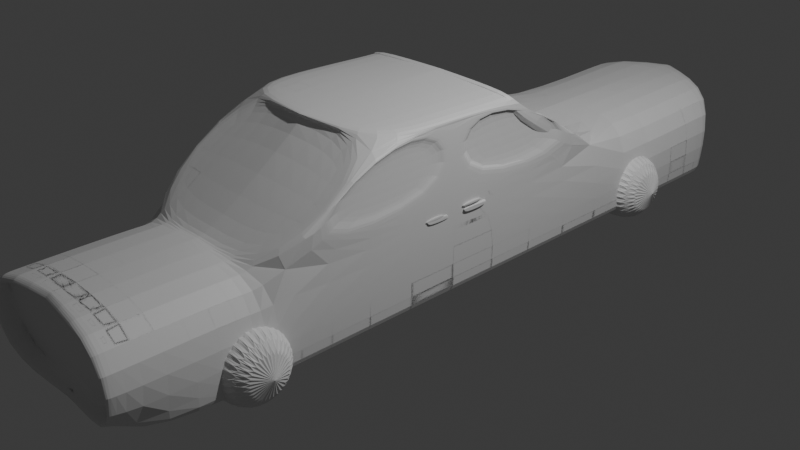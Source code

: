 # Source: aryan_1.blend  (saved by Blender 4.2.67; exported with 4.5.12 LTS)
import bpy
from mathutils import Matrix  # noqa: F401  (used for matrix-valued properties, if any)

bpy.ops.wm.read_factory_settings(use_empty=True)
scene = bpy.context.scene
scene.name = 'Scene'

# ---- collections
col_collection = bpy.data.collections.new('Collection'); scene.collection.children.link(col_collection)

# ---- materials (node trees are filled in below, after node groups)
mat_material = bpy.data.materials.new('Material')
mat_material.alpha_threshold = 0.0
mat_material.roughness = 0.5
mat_material.line_color = (0.0, 0.0, 0.0, 1.0)

# ---- material node trees
mat_material.use_nodes = True; mat_material.node_tree.nodes.clear()
_N = mat_material.node_tree.nodes; _L = mat_material.node_tree.links
n0 = _N.new('ShaderNodeOutputMaterial'); n0.name = 'Material Output'; n0.location = (300, 300)
n1 = _N.new('ShaderNodeBsdfPrincipled'); n1.name = 'Principled BSDF'; n1.location = (10, 300)
n1.inputs[3].default_value = 1.45
_L.new(n1.outputs[0], n0.inputs[0])
n0.is_active_output = True

# ---- world
world_world = bpy.data.worlds.new('World'); scene.world = world_world
world_world.use_nodes = True; world_world.node_tree.nodes.clear()
_N = world_world.node_tree.nodes; _L = world_world.node_tree.links
n0 = _N.new('ShaderNodeOutputWorld'); n0.name = 'World Output'; n0.location = (300, 300)
n1 = _N.new('ShaderNodeBackground'); n1.name = 'Background'; n1.location = (10, 300)
n1.inputs[0].default_value = (0.05088, 0.05088, 0.05088, 1.0)
_L.new(n1.outputs[0], n0.inputs[0])
n0.is_active_output = True
world_world.color = (0.05088, 0.05088, 0.05088)
world_world.sun_shadow_jitter_overblur = 0.0

# ---- cameras
cam_camera = bpy.data.cameras.new('Camera')
cam_camera.clip_end = 100.0
cam_camera.ortho_scale = 7.314

# ---- lights
light_light = bpy.data.lights.new('Light', 'POINT')
light_light.energy = 1000.0
light_light.shadow_soft_size = 0.1

# ---- meshes
me_cube = bpy.data.meshes.new('Cube')
me_cube.from_pydata([(1.0, 0.9331, 0.8779), (1.0, 2.355, 0.0213), (1.0, -1.0, 1.0), (1.0, -2.209, 0.0689), (-1.0, 0.9331, 0.8779), (-1.0, 2.355, 0.0213), (-1.0, -1.0, 1.0), (-1.0, -2.074, 0.1305), (1.1, -0.5202, 0.4496), (1.0, -1.0, -0.03696), (1.0, -1.0, 1.0), (1.0, 1.0, -0.03696), (-0.8998, -0.5202, 0.4496), (-1.0, 2.296, -0.8841), (-1.0, -2.239, -0.8841), (1.0, 2.296, -0.8841), (1.0, -2.239, -0.8841), (1.0, 4.595, 0.1305), (-1.0, 4.595, 0.1305), (1.0, 4.346, -0.8841), (-1.0, 4.346, -0.8841), (-1.0, -2.239, 0.1305), (1.0, -2.239, 0.1305), (-1.0, -2.239, -0.8841), (1.0, -2.239, -0.8841), (-0.8573, -3.615, -0.01151), (0.8564, -3.615, -0.01239), (-1.0, -3.595, -0.8841), (1.0, -3.595, -0.8841), (1.0, 4.346, 0.1305), (-1.0, 4.346, 0.1305), (1.0, 4.346, -0.8841), (-1.0, 4.346, -0.8841), (-0.8016, 4.346, -0.06792), (0.8016, 4.346, -0.06792), (0.8016, 4.346, -0.6857), (-0.8016, 4.346, -0.6857), (0.0, 2.355, 0.1305), (0.0, -1.013, 0.9809), (0.0, -2.209, 0.1305), (0.0, 0.9417, 1.0), (0.0, 2.296, -0.8841), (0.0, -2.239, -0.8841), (0.0, 4.346, 0.1305), (0.0, 4.346, -0.8841), (0.0, -2.239, 0.1305), (0.0, -2.239, -0.8841), (0.0, -3.595, 0.1305), (0.0, -3.595, -0.8841), (0.0, 5.089, 0.1305), (0.0, 4.346, -0.8841), (0.0, 4.346, -0.06792), (0.0, 4.346, -0.6857), (0.0, 4.346, -0.06792), (0.8016, 4.346, -0.06792), (0.8016, 4.346, -0.6857), (0.0, 4.346, -0.6857), (0.5013, 4.346, -0.2222), (0.6473, 4.346, -0.2222), (0.6473, 4.346, -0.5314), (0.5013, 4.346, -0.5314), (0.5013, 4.398, -0.2222), (0.6473, 4.398, -0.2222), (0.6473, 4.398, -0.5314), (0.5013, 4.398, -0.5314), (-0.6666, 4.346, -0.2028), (-0.5286, 4.346, -0.2028), (-0.5286, 4.346, -0.5507), (-0.6666, 4.346, -0.5507), (1.0, 2.296, -0.8841), (-1.0, 2.296, -0.8841), (-1.0, -2.239, -0.8841), (1.0, -2.239, -0.8841), (1.0, 4.346, -0.8841), (-1.0, 4.346, -0.8841), (-1.0, -2.239, -0.8841), (1.0, -2.239, -0.8841), (-0.8573, -3.497, -0.7421), (0.8564, -3.498, -0.7412), (1.0, 4.346, -0.8841), (-1.0, 4.346, -0.8841), (-0.8016, 4.346, -0.6857), (0.8016, 4.346, -0.6857), (0.0, -3.595, -0.8841), (0.0, 4.346, -0.6857), (0.0, 4.346, -0.6857), (0.8016, 4.346, -0.6857), (0.5013, 4.346, -0.5314), (0.6473, 4.346, -0.5314), (0.5013, 4.398, -0.5314), (0.6473, 4.398, -0.5314), (-0.6666, 4.346, -0.5507), (-0.5286, 4.346, -0.5507), (-0.5286, 4.39, -0.2028), (-0.6666, 4.39, -0.2028), (-0.6666, 4.39, -0.5507), (-0.5286, 4.39, -0.5507), (0.03458, 4.346, -0.6388), (0.03458, 4.346, -0.1147), (0.4667, 4.346, -0.2477), (0.4667, 4.346, -0.5059), (0.08196, 4.297, -0.5747), (0.08196, 4.297, -0.1789), (0.4194, 4.297, -0.2827), (0.4194, 4.297, -0.4709), (-0.03588, 4.346, -0.1141), (-0.03588, 4.346, -0.6395), (-0.4927, 4.346, -0.5229), (-0.4927, 4.346, -0.2307), (-0.08529, 4.295, -0.1777), (-0.08529, 4.295, -0.5759), (-0.4433, 4.295, -0.4845), (-0.4433, 4.295, -0.2691), (-1.0, -1.988, 0.2096), (-1.0, -0.975, 0.9209), (-1.0, 0.9759, 0.9209), (-1.0, 2.036, 0.2096), (-1.0, 0.036, 0.1305), (1.0, 0.001626, 0.9087), (-1.0, 0.001626, 0.9087), (1.0, 0.036, 0.1305), (-1.0, 0.036, -0.8841), (1.0, 0.036, -0.8841), (0.0, 0.036, -0.8841), (0.0, 0.003137, 1.0), (1.0, 0.036, -0.8841), (-1.0, 0.036, -0.8841), (-1.0, 0.03041, 0.2096), (-1.0, 0.003521, 0.9209), (1.0, -0.06417, 0.227), (1.0, -0.08974, 0.9035), (1.0, -0.9695, 0.9035), (1.0, -1.933, 0.227), (1.0, 1.979, 0.227), (1.0, 0.9706, 0.9035), (1.0, 0.1033, 0.9035), (1.0, 0.1289, 0.227), (-0.9591, 0.09255, 0.2741), (-0.9591, 0.07054, 0.8564), (-0.9591, 0.9563, 0.8564), (-0.9591, 1.824, 0.2741), (-0.9726, -1.784, 0.2741), (-0.9726, -0.9546, 0.8564), (-0.9726, -0.05862, 0.8564), (-0.9726, -0.03661, 0.2741), (0.9703, -0.1274, 0.2878), (0.9703, -0.1483, 0.8427), (0.9703, -0.9503, 0.8427), (0.9703, -1.741, 0.2878), (0.9409, 1.834, 0.2712), (0.9409, 0.9572, 0.8594), (0.9409, 0.1492, 0.8594), (0.9409, 0.1714, 0.2712), (-0.8187, 4.595, -0.05074), (0.8187, 4.595, -0.05074), (0.8187, 4.346, -0.7028), (-0.8187, 4.346, -0.7028), (0.0, 4.346, -0.7028), (0.0, 5.089, -0.05074), (-0.8187, 4.346, -0.7028), (0.8187, 4.346, -0.7028), (0.0, 2.042, 0.1305), (-1.0, 2.042, 0.1305), (1.0, 0.7384, 0.9087), (1.0, 2.042, 0.1305), (-1.0, 0.7384, 0.9087), (0.0, 0.7456, 1.0), (0.0, 2.041, -0.1716), (-1.0, 2.041, 0.04078), (1.0, 0.7446, 1.0), (1.0, 2.041, -0.1716), (-1.0, 0.7446, 1.0), (0.0, 0.8205, 0.647), (0.0, -1.0, 1.0), (-1.009, -0.8702, 0.9439), (1.0, 0.003137, 1.0), (1.009, -0.8702, 0.9439), (-1.0, 0.003137, 1.0), (-1.0, 0.9417, 0.9689), (0.0, 0.7446, 1.0), (1.0, 0.7933, 0.6065), (-1.0, 0.7933, 0.819), (1.0, 0.9417, 0.9689), (1.0, 0.7456, 1.0), (-1.0, 0.7456, 1.0), (-1.0, -2.209, 0.0689), (-1.0, -0.8826, 0.9087), (1.0, -0.8826, 0.9087), (1.0, -2.074, 0.1305), (0.0, -2.074, 0.1305), (0.0, -0.9098, 0.9475), (0.0, -3.595, 0.1305), (1.0, -3.595, 0.1305), (1.0, -3.595, -0.8841), (-1.0, -3.595, 0.1305), (-1.0, -3.595, -0.8841), (0.0, -3.595, -0.8841), (-0.693, -3.605, -0.0691), (1.0, -3.717, 0.1305), (1.0, -3.717, -0.8841), (-1.0, -3.706, 0.1305), (-1.0, -3.706, -0.8841), (-0.693, -3.507, -0.6845), (0.0, -3.676, 0.08527), (0.9548, -3.798, 0.08527), (0.9548, -3.664, -0.8388), (-0.9548, -3.787, 0.08527), (-0.9548, -3.653, -0.8388), (0.0, -3.542, -0.8388), (0.6918, -3.604, -0.07978), (0.6918, -3.508, -0.6738), (-0.9095, -3.623, 0.04003), (-0.9095, -3.489, -0.7936), (-0.6355, -3.612, -0.02609), (-0.6355, -3.5, -0.7275), (0.9095, -3.623, 0.04003), (0.9095, -3.489, -0.7936), (0.6384, -3.611, -0.03738), (0.6384, -3.502, -0.7162), (-0.7555, -3.615, -0.01151), (-0.7555, -3.497, -0.7421), (-3.064e-05, -3.623, 0.04003), (-3.064e-05, -3.489, -0.7936), (0.7649, -3.615, -0.01239), (0.7649, -3.498, -0.7412), (-1.0, 0.4141, 0.009198), (-1.023, 0.4141, 0.009198), (-1.0, 0.4141, 0.05178), (-1.023, 0.4141, 0.05178), (-1.0, 0.1124, 0.009198), (-1.023, 0.1124, 0.009198), (-1.0, 0.1124, 0.05178), (-1.023, 0.1124, 0.05178), (-1.0, -0.09046, -0.01502), (-1.016, -0.09046, -0.01502), (-1.0, -0.09046, 0.03458), (-1.016, -0.09046, 0.03458), (-1.0, -0.3719, -0.01502), (-1.016, -0.3719, -0.01502), (-1.0, -0.3719, 0.03458), (-1.016, -0.3719, 0.03458), (-1.001, 0.4156, 0.006428), (-1.023, 0.4156, 0.006428), (-1.001, 0.4156, 0.04901), (-1.023, 0.4156, 0.04901), (-1.001, 0.1139, 0.006428), (-1.023, 0.1139, 0.006428), (-1.001, 0.1139, 0.04901), (-1.023, 0.1139, 0.04901), (1.021, 0.4565, -0.009866), (1.021, 0.4565, -0.05245), (0.998, 0.1548, -0.009877), (1.021, 0.1548, -0.009866), (1.021, 0.1548, -0.05245), (0.998, -0.04809, 0.01434), (1.014, -0.04809, 0.01434), (0.998, -0.04809, -0.03526), (1.014, -0.04809, -0.03525), (0.998, -0.3295, 0.01434), (1.014, -0.3295, 0.01434), (1.014, -0.3295, -0.03525), (0.9987, 0.458, -0.007107), (1.021, 0.458, -0.007096), (0.9988, 0.458, -0.04969), (1.021, 0.458, -0.04968), (0.9987, 0.1562, -0.007107), (1.021, 0.1562, -0.007096), (1.021, 0.1562, -0.04968), (1.249, 2.62, -0.6897), (0.4296, 2.62, -0.6833), (1.25, 2.628, -0.6097), (0.4302, 2.628, -0.6033), (1.25, 2.651, -0.5329), (0.4308, 2.651, -0.5264), (1.251, 2.689, -0.462), (0.4314, 2.689, -0.4556), (1.251, 2.74, -0.3999), (0.4319, 2.74, -0.3935), (1.252, 2.802, -0.349), (0.4323, 2.802, -0.3425), (1.252, 2.873, -0.3111), (0.4326, 2.873, -0.3047), (1.252, 2.95, -0.2878), (0.4327, 2.95, -0.2813), (1.252, 3.03, -0.2799), (0.4328, 3.03, -0.2735), (1.252, 3.11, -0.2878), (0.4327, 3.11, -0.2813), (1.252, 3.187, -0.3111), (0.4326, 3.187, -0.3047), (1.252, 3.257, -0.349), (0.4323, 3.257, -0.3425), (1.251, 3.32, -0.3999), (0.4319, 3.32, -0.3935), (1.251, 3.371, -0.462), (0.4314, 3.371, -0.4556), (1.25, 3.408, -0.5329), (0.4308, 3.408, -0.5264), (1.25, 3.432, -0.6097), (0.4302, 3.432, -0.6033), (1.249, 3.44, -0.6897), (0.4296, 3.44, -0.6833), (1.249, 3.432, -0.7696), (0.429, 3.432, -0.7632), (1.248, 3.408, -0.8465), (0.4284, 3.408, -0.8401), (1.247, 3.371, -0.9174), (0.4278, 3.371, -0.9109), (1.247, 3.32, -0.9795), (0.4273, 3.32, -0.973), (1.247, 3.257, -1.03), (0.4269, 3.257, -1.024), (1.246, 3.187, -1.068), (0.4266, 3.187, -1.062), (1.246, 3.11, -1.092), (0.4264, 3.11, -1.085), (1.246, 3.03, -1.099), (0.4264, 3.03, -1.093), (1.246, 2.95, -1.092), (0.4264, 2.95, -1.085), (1.246, 2.873, -1.068), (0.4266, 2.873, -1.062), (1.247, 2.802, -1.03), (0.4269, 2.802, -1.024), (1.247, 2.74, -0.9795), (0.4273, 2.74, -0.973), (1.247, 2.689, -0.9174), (0.4278, 2.689, -0.9109), (1.248, 2.651, -0.8465), (0.4284, 2.651, -0.8401), (1.249, 2.628, -0.7696), (0.429, 2.628, -0.7632), (1.268, -2.752, -0.6911), (0.4481, -2.752, -0.6847), (1.268, -2.744, -0.6111), (0.4487, -2.744, -0.6047), (1.269, -2.721, -0.5343), (0.4493, -2.721, -0.5278), (1.27, -2.683, -0.4634), (0.4499, -2.683, -0.457), (1.27, -2.632, -0.4013), (0.4504, -2.632, -0.3949), (1.27, -2.57, -0.3503), (0.4508, -2.57, -0.3439), (1.271, -2.499, -0.3125), (0.4511, -2.499, -0.306), (1.271, -2.422, -0.2892), (0.4513, -2.422, -0.2827), (1.271, -2.342, -0.2813), (0.4513, -2.342, -0.2749), (1.271, -2.263, -0.2892), (0.4513, -2.263, -0.2827), (1.271, -2.186, -0.3125), (0.4511, -2.186, -0.306), (1.27, -2.115, -0.3503), (0.4508, -2.115, -0.3439), (1.27, -2.053, -0.4013), (0.4504, -2.053, -0.3949), (1.27, -2.002, -0.4634), (0.4499, -2.002, -0.457), (1.269, -1.964, -0.5343), (0.4493, -1.964, -0.5278), (1.268, -1.941, -0.6111), (0.4487, -1.941, -0.6047), (1.268, -1.933, -0.6911), (0.4481, -1.933, -0.6847), (1.267, -1.941, -0.771), (0.4475, -1.941, -0.7646), (1.266, -1.964, -0.8479), (0.4469, -1.964, -0.8415), (1.266, -2.002, -0.9188), (0.4463, -2.002, -0.9123), (1.265, -2.053, -0.9809), (0.4458, -2.053, -0.9744), (1.265, -2.115, -1.032), (0.4454, -2.115, -1.025), (1.265, -2.186, -1.07), (0.4451, -2.186, -1.063), (1.265, -2.263, -1.093), (0.445, -2.263, -1.087), (1.265, -2.342, -1.101), (0.4449, -2.342, -1.094), (1.265, -2.422, -1.093), (0.445, -2.422, -1.087), (1.265, -2.499, -1.07), (0.4451, -2.499, -1.063), (1.265, -2.57, -1.032), (0.4454, -2.57, -1.025), (1.265, -2.632, -0.9809), (0.4458, -2.632, -0.9744), (1.266, -2.683, -0.9188), (0.4463, -2.683, -0.9123), (1.266, -2.721, -0.8479), (0.4469, -2.721, -0.8415), (1.267, -2.744, -0.771), (0.4475, -2.744, -0.7646)], [(9, 11), (12, 8), (10, 9), (252, 251), (263, 261)], [(124, 177, 6, 173), (189, 190, 186, 7), (137, 138, 139, 140), (41, 13, 32, 44), (145, 146, 147, 148), (167, 172, 180, 170), (123, 122, 16, 42), (71, 14, 23, 75), (126, 70, 13, 121), (125, 72, 16, 122), (89, 90, 63, 64), (37, 1, 29, 43), (69, 15, 31, 73), (70, 5, 30, 74), (45, 21, 194, 191), (39, 185, 21, 45), (42, 16, 24, 46), (72, 3, 22, 76), (196, 195, 27, 48), (76, 22, 192, 193), (46, 24, 28, 48), (75, 23, 27, 195), (49, 18, 30, 43), (50, 19, 31, 44), (79, 17, 29, 73), (80, 20, 32, 74), (158, 154, 34, 51), (160, 155, 35, 82), (157, 156, 36, 52), (159, 153, 33, 81), (155, 157, 52, 35), (153, 158, 51, 33), (20, 50, 44, 32), (17, 49, 43, 29), (23, 46, 48, 27), (193, 196, 48, 28), (14, 42, 46, 23), (3, 39, 45, 22), (22, 45, 191, 192), (5, 37, 43, 30), (91, 92, 67, 68), (121, 123, 42, 14), (168, 181, 172, 167), (15, 41, 44, 31), (188, 187, 190, 189), (175, 124, 173, 2), (51, 34, 54, 53), (82, 35, 55, 86), (35, 52, 56, 55), (84, 51, 53, 85), (53, 54, 58, 57), (86, 55, 59, 88), (55, 56, 60, 59), (101, 102, 103, 104), (57, 58, 62, 61), (88, 59, 63, 90), (59, 60, 64, 63), (87, 57, 61, 89), (33, 51, 66, 65), (84, 52, 67, 92), (52, 36, 68, 67), (81, 33, 65, 91), (36, 81, 91, 68), (109, 110, 111, 112), (60, 87, 89, 64), (58, 88, 90, 62), (56, 85, 87, 60), (54, 86, 88, 58), (52, 84, 85, 56), (34, 82, 86, 54), (65, 66, 93, 94), (26, 223, 224, 78), (156, 159, 81, 36), (154, 160, 82, 34), (18, 80, 74, 30), (19, 79, 73, 31), (21, 75, 195, 194), (24, 76, 193, 28), (219, 25, 77, 220), (16, 72, 76, 24), (13, 70, 74, 32), (1, 69, 73, 29), (61, 62, 90, 89), (120, 3, 72, 125), (117, 5, 70, 126), (185, 71, 75, 21), (94, 93, 96, 95), (66, 92, 96, 93), (92, 91, 95, 96), (91, 65, 94, 95), (85, 53, 98, 97), (53, 57, 99, 98), (57, 87, 100, 99), (87, 85, 97, 100), (97, 98, 102, 101), (98, 99, 103, 102), (99, 100, 104, 103), (100, 97, 101, 104), (51, 84, 106, 105), (84, 92, 107, 106), (92, 66, 108, 107), (66, 51, 105, 108), (105, 106, 110, 109), (106, 107, 111, 110), (107, 108, 112, 111), (108, 105, 109, 112), (185, 174, 114, 113), (119, 4, 115, 128), (4, 5, 116, 115), (117, 185, 113, 127), (5, 117, 127, 116), (174, 119, 128, 114), (185, 117, 126, 71), (1, 120, 125, 69), (182, 40, 124, 175), (13, 41, 123, 121), (69, 125, 122, 15), (71, 126, 121, 14), (41, 15, 122, 123), (149, 150, 151, 152), (141, 142, 143, 144), (40, 178, 177, 124), (120, 118, 130, 129), (118, 176, 131, 130), (176, 3, 132, 131), (3, 120, 129, 132), (1, 0, 134, 133), (0, 118, 135, 134), (118, 120, 136, 135), (120, 1, 133, 136), (127, 128, 138, 137), (128, 115, 139, 138), (115, 116, 140, 139), (116, 127, 137, 140), (113, 114, 142, 141), (114, 128, 143, 142), (128, 127, 144, 143), (127, 113, 141, 144), (129, 130, 146, 145), (130, 131, 147, 146), (131, 132, 148, 147), (132, 129, 145, 148), (133, 134, 150, 149), (134, 135, 151, 150), (135, 136, 152, 151), (136, 133, 149, 152), (17, 79, 160, 154), (20, 80, 159, 156), (18, 49, 158, 153), (19, 50, 157, 155), (80, 18, 153, 159), (50, 20, 156, 157), (79, 19, 155, 160), (49, 17, 154, 158), (37, 5, 162, 161), (0, 1, 164, 163), (5, 4, 165, 162), (40, 182, 183, 166), (1, 37, 161, 164), (178, 40, 166, 184), (161, 162, 168, 167), (163, 164, 170, 180), (162, 165, 181, 168), (166, 183, 169, 179), (164, 161, 167, 170), (184, 166, 179, 171), (174, 38, 173, 6), (176, 118, 175, 2), (4, 119, 177, 178), (180, 172, 179, 169), (38, 176, 2, 173), (172, 181, 171, 179), (118, 0, 182, 175), (119, 174, 6, 177), (0, 163, 183, 182), (165, 4, 178, 184), (163, 180, 169, 183), (181, 165, 184, 171), (174, 185, 7, 186), (3, 176, 187, 188), (39, 3, 188, 189), (185, 39, 189, 7), (38, 174, 186, 190), (176, 38, 190, 187), (47, 198, 192, 191), (198, 199, 193, 192), (200, 47, 191, 194), (201, 200, 194, 195), (199, 83, 196, 193), (83, 201, 195, 196), (203, 204, 198, 47), (204, 205, 199, 198), (206, 203, 47, 200), (207, 206, 200, 201), (205, 208, 83, 199), (208, 207, 201, 83), (222, 212, 207, 208), (216, 222, 208, 205), (212, 211, 206, 207), (211, 221, 203, 206), (215, 216, 205, 204), (221, 215, 204, 203), (197, 202, 214, 213), (25, 219, 221, 211), (77, 25, 211, 212), (220, 77, 212, 222), (210, 209, 217, 218), (223, 26, 215, 221), (26, 78, 216, 215), (78, 224, 222, 216), (213, 214, 222, 221), (202, 197, 219, 220), (197, 213, 221, 219), (214, 202, 220, 222), (218, 217, 221, 222), (209, 210, 224, 223), (210, 218, 222, 224), (217, 209, 223, 221), (225, 226, 228, 227), (227, 228, 232, 231), (231, 232, 230, 229), (229, 230, 226, 225), (227, 231, 229, 225), (232, 228, 226, 230), (233, 234, 236, 235), (235, 236, 240, 239), (239, 240, 238, 237), (237, 238, 234, 233), (235, 239, 237, 233), (240, 236, 234, 238), (241, 242, 244, 243), (243, 244, 248, 247), (247, 248, 246, 245), (245, 246, 242, 241), (243, 247, 245, 241), (248, 244, 242, 246), (253, 250, 249, 252), (254, 255, 257, 256), (258, 259, 255, 254), (260, 257, 255, 259), (265, 266, 262, 261), (267, 264, 262, 266), (268, 269, 271, 270), (270, 271, 273, 272), (272, 273, 275, 274), (274, 275, 277, 276), (276, 277, 279, 278), (278, 279, 281, 280), (280, 281, 283, 282), (282, 283, 285, 284), (284, 285, 287, 286), (286, 287, 289, 288), (288, 289, 291, 290), (290, 291, 293, 292), (292, 293, 295, 294), (294, 295, 297, 296), (296, 297, 299, 298), (298, 299, 301, 300), (300, 301, 303, 302), (302, 303, 305, 304), (304, 305, 307, 306), (306, 307, 309, 308), (308, 309, 311, 310), (310, 311, 313, 312), (312, 313, 315, 314), (314, 315, 317, 316), (316, 317, 319, 318), (318, 319, 321, 320), (320, 321, 323, 322), (322, 323, 325, 324), (324, 325, 327, 326), (326, 327, 329, 328), (271, 269, 331, 329, 327, 325, 323, 321, 319, 317, 315, 313, 311, 309, 307, 305, 303, 301, 299, 297, 295, 293, 291, 289, 287, 285, 283, 281, 279, 277, 275, 273), (328, 329, 331, 330), (330, 331, 269, 268), (268, 270, 272, 274, 276, 278, 280, 282, 284, 286, 288, 290, 292, 294, 296, 298, 300, 302, 304, 306, 308, 310, 312, 314, 316, 318, 320, 322, 324, 326, 328, 330), (332, 333, 335, 334), (334, 335, 337, 336), (336, 337, 339, 338), (338, 339, 341, 340), (340, 341, 343, 342), (342, 343, 345, 344), (344, 345, 347, 346), (346, 347, 349, 348), (348, 349, 351, 350), (350, 351, 353, 352), (352, 353, 355, 354), (354, 355, 357, 356), (356, 357, 359, 358), (358, 359, 361, 360), (360, 361, 363, 362), (362, 363, 365, 364), (364, 365, 367, 366), (366, 367, 369, 368), (368, 369, 371, 370), (370, 371, 373, 372), (372, 373, 375, 374), (374, 375, 377, 376), (376, 377, 379, 378), (378, 379, 381, 380), (380, 381, 383, 382), (382, 383, 385, 384), (384, 385, 387, 386), (386, 387, 389, 388), (388, 389, 391, 390), (390, 391, 393, 392), (335, 333, 395, 393, 391, 389, 387, 385, 383, 381, 379, 377, 375, 373, 371, 369, 367, 365, 363, 361, 359, 357, 355, 353, 351, 349, 347, 345, 343, 341, 339, 337), (392, 393, 395, 394), (394, 395, 333, 332), (332, 334, 336, 338, 340, 342, 344, 346, 348, 350, 352, 354, 356, 358, 360, 362, 364, 366, 368, 370, 372, 374, 376, 378, 380, 382, 384, 386, 388, 390, 392, 394)])
_uv = me_cube.uv_layers.new(name='UVMap')
_uv.uv.foreach_set('vector', [0.75, 0.6246, 0.875, 0.6246, 0.875, 0.75, 0.75, 0.75, 0.4954, 0.875, 0.6172, 0.875, 0.6172, 1.0, 0.4954, 1.0, 0.5168, 0.1299, 0.6036, 0.1318, 0.6036, 0.2305, 0.5168, 0.2347, 0.3102, 0.5, 0.125, 0.5, 0.125, 0.5, 0.3102, 0.5, 0.5188, 0.6359, 0.6016, 0.6404, 0.6016, 0.7289, 0.5188, 0.7338, 0.4954, 0.375, 0.6174, 0.375, 0.6114, 0.5, 0.4954, 0.5, 0.3102, 0.6246, 0.4954, 0.6246, 0.4954, 0.75, 0.3102, 0.75, 0.4954, 0.0, 0.4954, 0.0, 0.4954, 0.0, 0.4954, 0.0, 0.4954, 0.1254, 0.4954, 0.25, 0.4954, 0.25, 0.4954, 0.1254, 0.4954, 0.6246, 0.4954, 0.75, 0.4954, 0.75, 0.4954, 0.6246, 0.4954, 0.3943, 0.4954, 0.4559, 0.4954, 0.4559, 0.4954, 0.3943, 0.4954, 0.375, 0.4954, 0.5, 0.4954, 0.5, 0.4954, 0.375, 0.4954, 0.5, 0.4954, 0.5, 0.4954, 0.5, 0.4954, 0.5, 0.4954, 0.25, 0.4791, 0.2441, 0.4954, 0.25, 0.4954, 0.25, 0.4954, 0.875, 0.4954, 1.0, 0.4954, 1.0, 0.4954, 0.875, 0.4954, 0.875, 0.4954, 1.0, 0.4954, 1.0, 0.4954, 0.875, 0.3102, 0.75, 0.4954, 0.75, 0.4954, 0.75, 0.3102, 0.75, 0.4954, 0.75, 0.4954, 0.75, 0.4954, 0.75, 0.4954, 0.75, 0.4954, 0.875, 0.4954, 1.0, 0.4954, 1.0, 0.4954, 0.875, 0.4954, 0.75, 0.4954, 0.75, 0.4954, 0.75, 0.4954, 0.75, 0.3102, 0.75, 0.4954, 0.75, 0.4954, 0.75, 0.3102, 0.75, 0.4954, 0.0, 0.4954, 0.0, 0.4954, 0.0, 0.4954, 0.0, 0.4954, 0.375, 0.4954, 0.25, 0.4954, 0.25, 0.4954, 0.375, 0.4954, 0.375, 0.4954, 0.5, 0.4954, 0.5, 0.4954, 0.375, 0.4954, 0.5, 0.4954, 0.5, 0.4954, 0.5, 0.4954, 0.5, 0.4954, 0.25, 0.4954, 0.25, 0.4954, 0.25, 0.4954, 0.25, 0.4954, 0.375, 0.4954, 0.4773, 0.4954, 0.4752, 0.4954, 0.375, 0.4954, 0.4773, 0.4954, 0.4773, 0.4954, 0.4752, 0.4954, 0.4752, 0.4954, 0.375, 0.4954, 0.2727, 0.4954, 0.2748, 0.4954, 0.375, 0.4954, 0.2727, 0.4954, 0.2727, 0.4954, 0.2748, 0.4954, 0.2748, 0.4954, 0.4773, 0.4954, 0.375, 0.4954, 0.375, 0.4954, 0.4752, 0.4954, 0.2727, 0.4954, 0.375, 0.4954, 0.375, 0.4954, 0.2748, 0.4954, 0.25, 0.4954, 0.375, 0.4954, 0.375, 0.4954, 0.25, 0.4954, 0.5, 0.4954, 0.375, 0.4954, 0.375, 0.4954, 0.5, 0.125, 0.75, 0.3102, 0.75, 0.3102, 0.75, 0.125, 0.75, 0.4954, 0.75, 0.4954, 0.875, 0.4954, 0.875, 0.4954, 0.75, 0.125, 0.75, 0.3102, 0.75, 0.3102, 0.75, 0.125, 0.75, 0.4954, 0.75, 0.4954, 0.875, 0.4954, 0.875, 0.4954, 0.75, 0.4954, 0.75, 0.4954, 0.875, 0.4954, 0.875, 0.4954, 0.75, 0.4791, 0.2441, 0.4954, 0.375, 0.4954, 0.375, 0.4954, 0.25, 0.4954, 0.2917, 0.4954, 0.3581, 0.4954, 0.3581, 0.4954, 0.2917, 0.125, 0.6246, 0.3102, 0.6246, 0.3102, 0.75, 0.125, 0.75, 0.4954, 0.25, 0.6114, 0.25, 0.6174, 0.375, 0.4954, 0.375, 0.4954, 0.5, 0.3102, 0.5, 0.3102, 0.5, 0.4954, 0.5, 0.4954, 0.75, 0.6172, 0.75, 0.6172, 0.875, 0.4954, 0.875, 0.625, 0.6246, 0.75, 0.6246, 0.75, 0.75, 0.625, 0.75, 0.4954, 0.375, 0.4954, 0.4752, 0.4954, 0.4752, 0.4954, 0.375, 0.4954, 0.4752, 0.4954, 0.4752, 0.4954, 0.4752, 0.4954, 0.4752, 0.4954, 0.4752, 0.4954, 0.375, 0.4954, 0.375, 0.4954, 0.4752, 0.4954, 0.375, 0.4954, 0.375, 0.4954, 0.375, 0.4954, 0.375, 0.4954, 0.375, 0.4954, 0.4752, 0.4954, 0.4559, 0.4954, 0.3943, 0.4954, 0.4752, 0.4954, 0.4752, 0.4954, 0.4559, 0.4954, 0.4559, 0.4954, 0.4752, 0.4954, 0.375, 0.4954, 0.3943, 0.4954, 0.4559, 0.4954, 0.3782, 0.4954, 0.3782, 0.4954, 0.3911, 0.4954, 0.3911, 0.4954, 0.3943, 0.4954, 0.4559, 0.4954, 0.4559, 0.4954, 0.3943, 0.4954, 0.4559, 0.4954, 0.4559, 0.4954, 0.4559, 0.4954, 0.4559, 0.4954, 0.4559, 0.4954, 0.3943, 0.4954, 0.3943, 0.4954, 0.4559, 0.4954, 0.3943, 0.4954, 0.3943, 0.4954, 0.3943, 0.4954, 0.3943, 0.4954, 0.2748, 0.4954, 0.375, 0.4954, 0.3581, 0.4954, 0.2917, 0.4954, 0.375, 0.4954, 0.375, 0.4954, 0.3581, 0.4954, 0.3581, 0.4954, 0.375, 0.4954, 0.2748, 0.4954, 0.2917, 0.4954, 0.3581, 0.4954, 0.2748, 0.4954, 0.2748, 0.4954, 0.2917, 0.4954, 0.2917, 0.4954, 0.2748, 0.4954, 0.2748, 0.4954, 0.2917, 0.4954, 0.2917, 0.4954, 0.3723, 0.4954, 0.3723, 0.4954, 0.3609, 0.4954, 0.3609, 0.4954, 0.3943, 0.4954, 0.3943, 0.4954, 0.3943, 0.4954, 0.3943, 0.4954, 0.4559, 0.4954, 0.4559, 0.4954, 0.4559, 0.4954, 0.4559, 0.4954, 0.375, 0.4954, 0.375, 0.4954, 0.3943, 0.4954, 0.3943, 0.4954, 0.4752, 0.4954, 0.4752, 0.4954, 0.4559, 0.4954, 0.4559, 0.4954, 0.375, 0.4954, 0.375, 0.4954, 0.375, 0.4954, 0.375, 0.4954, 0.4752, 0.4954, 0.4752, 0.4954, 0.4752, 0.4954, 0.4752, 0.4954, 0.2917, 0.4954, 0.3581, 0.4954, 0.3581, 0.4954, 0.2917, 0.4954, 0.7679, 0.4954, 0.8684, 0.4954, 0.8684, 0.4954, 0.7679, 0.4954, 0.2727, 0.4954, 0.2727, 0.4954, 0.2748, 0.4954, 0.2748, 0.4954, 0.4773, 0.4954, 0.4773, 0.4954, 0.4752, 0.4954, 0.4752, 0.4954, 0.25, 0.4954, 0.25, 0.4954, 0.25, 0.4954, 0.25, 0.4954, 0.5, 0.4954, 0.5, 0.4954, 0.5, 0.4954, 0.5, 0.4954, 0.0, 0.4954, 0.0, 0.4954, 0.0, 0.4954, 0.0, 0.4954, 0.75, 0.4954, 0.75, 0.4954, 0.75, 0.4954, 0.75, 0.4954, 0.8815, 0.4954, 0.9822, 0.4954, 0.9822, 0.4954, 0.8815, 0.4954, 0.75, 0.4954, 0.75, 0.4954, 0.75, 0.4954, 0.75, 0.4954, 0.25, 0.4954, 0.25, 0.4954, 0.25, 0.4954, 0.25, 0.4954, 0.5, 0.4954, 0.5, 0.4954, 0.5, 0.4954, 0.5, 0.4954, 0.3943, 0.4954, 0.4559, 0.4954, 0.4559, 0.4954, 0.3943, 0.4954, 0.6246, 0.4954, 0.75, 0.4954, 0.75, 0.4954, 0.6246, 0.4954, 0.1254, 0.4954, 0.2532, 0.4954, 0.25, 0.4954, 0.1254, 0.4954, 0.0, 0.4954, 0.0, 0.4954, 0.0, 0.4954, 0.0, 0.4954, 0.2917, 0.4954, 0.3581, 0.4954, 0.3581, 0.4954, 0.2917, 0.4954, 0.3581, 0.4954, 0.3581, 0.4954, 0.3581, 0.4954, 0.3581, 0.4954, 0.3581, 0.4954, 0.2917, 0.4954, 0.2917, 0.4954, 0.3581, 0.4954, 0.2917, 0.4954, 0.2917, 0.4954, 0.2917, 0.4954, 0.2917, 0.4954, 0.375, 0.4954, 0.375, 0.4954, 0.3763, 0.4954, 0.3763, 0.4954, 0.375, 0.4954, 0.3943, 0.4954, 0.393, 0.4954, 0.3763, 0.4954, 0.3943, 0.4954, 0.3943, 0.4954, 0.393, 0.4954, 0.393, 0.4954, 0.3943, 0.4954, 0.375, 0.4954, 0.3763, 0.4954, 0.393, 0.4954, 0.3763, 0.4954, 0.3763, 0.4954, 0.3782, 0.4954, 0.3782, 0.4954, 0.3763, 0.4954, 0.393, 0.4954, 0.3911, 0.4954, 0.3782, 0.4954, 0.393, 0.4954, 0.393, 0.4954, 0.3911, 0.4954, 0.3911, 0.4954, 0.393, 0.4954, 0.3763, 0.4954, 0.3782, 0.4954, 0.3911, 0.4954, 0.375, 0.4954, 0.375, 0.4954, 0.3739, 0.4954, 0.3739, 0.4954, 0.375, 0.4954, 0.3581, 0.4954, 0.3593, 0.4954, 0.3739, 0.4954, 0.3581, 0.4954, 0.3581, 0.4954, 0.3593, 0.4954, 0.3593, 0.4954, 0.3581, 0.4954, 0.375, 0.4954, 0.3739, 0.4954, 0.3593, 0.4954, 0.3739, 0.4954, 0.3739, 0.4954, 0.3723, 0.4954, 0.3723, 0.4954, 0.3739, 0.4954, 0.3593, 0.4954, 0.3609, 0.4954, 0.3723, 0.4954, 0.3593, 0.4954, 0.3593, 0.4954, 0.3609, 0.4954, 0.3609, 0.4954, 0.3593, 0.4954, 0.3739, 0.4954, 0.3723, 0.4954, 0.3609, 0.4862, 0.006093, 0.6166, -0.1219, 0.6132, 0.01049, 0.5072, 0.007905, 0.6114, 0.1251, 0.6068, 0.2497, 0.6132, 0.2393, 0.6132, 0.1252, 0.6068, 0.2497, 0.4791, 0.2441, 0.5072, 0.2419, 0.6132, 0.2393, 0.4954, 0.1254, 0.4862, 0.0001113, 0.5072, 0.007905, 0.5072, 0.1253, 0.4791, 0.2441, 0.4954, 0.1254, 0.5072, 0.1253, 0.5072, 0.2419, 0.6166, 0.03395, 0.6114, 0.1251, 0.6132, 0.1252, 0.6132, 0.01049, 0.4954, -0.001651, 0.4954, 0.1254, 0.4954, 0.1254, 0.4954, 0.0, 0.4954, 0.4968, 0.4954, 0.6246, 0.4954, 0.6246, 0.4954, 0.5, 0.625, 0.5073, 0.75, 0.5073, 0.75, 0.6246, 0.625, 0.6246, 0.125, 0.5, 0.3102, 0.5, 0.3102, 0.6246, 0.125, 0.6246, 0.4954, 0.5, 0.4954, 0.6246, 0.4954, 0.6246, 0.4954, 0.5, 0.4954, 0.0, 0.4954, 0.1254, 0.4954, 0.1254, 0.4954, 0.0, 0.3102, 0.5, 0.4954, 0.5, 0.4954, 0.6246, 0.3102, 0.6246, 0.5163, 0.5148, 0.604, 0.5195, 0.604, 0.6101, 0.5163, 0.6144, 0.5168, 0.01485, 0.6036, 0.01901, 0.6036, 0.1188, 0.5168, 0.1207, 0.75, 0.5073, 0.875, 0.5073, 0.875, 0.6246, 0.75, 0.6246, 0.4954, 0.6246, 0.6109, 0.627, 0.6106, 0.6347, 0.5098, 0.6313, 0.6109, 0.627, 0.656, 0.8063, 0.6106, 0.7368, 0.6106, 0.6347, 0.6166, 0.7275, 0.4954, 0.75, 0.5098, 0.7404, 0.6106, 0.7368, 0.4862, 0.7493, 0.4954, 0.6246, 0.5098, 0.6313, 0.5098, 0.7404, 0.4954, 0.5, 0.6007, 0.5208, 0.6106, 0.5135, 0.5098, 0.5098, 0.607, 0.5002, 0.6109, 0.627, 0.6106, 0.6144, 0.6106, 0.5135, 0.6109, 0.627, 0.4954, 0.6246, 0.5098, 0.6177, 0.6106, 0.6144, 0.4954, 0.6246, 0.4954, 0.5, 0.5098, 0.5098, 0.5098, 0.6177, 0.5072, 0.1253, 0.6132, 0.1252, 0.6036, 0.1318, 0.5168, 0.1299, 0.6132, 0.1252, 0.6132, 0.2393, 0.6036, 0.2305, 0.6036, 0.1318, 0.6132, 0.2393, 0.5072, 0.2419, 0.5168, 0.2347, 0.6036, 0.2305, 0.5072, 0.2419, 0.5072, 0.1253, 0.5168, 0.1299, 0.5168, 0.2347, 0.5072, 0.007905, 0.6132, 0.01049, 0.6036, 0.01901, 0.5168, 0.01485, 0.6132, 0.01049, 0.6132, 0.1252, 0.6036, 0.1188, 0.6036, 0.01901, 0.6132, 0.1252, 0.5072, 0.1253, 0.5168, 0.1207, 0.6036, 0.1188, 0.5072, 0.1253, 0.5072, 0.007905, 0.5168, 0.01485, 0.5168, 0.1207, 0.5098, 0.6313, 0.6106, 0.6347, 0.6016, 0.6404, 0.5188, 0.6359, 0.6106, 0.6347, 0.6106, 0.7368, 0.6016, 0.7289, 0.6016, 0.6404, 0.6106, 0.7368, 0.5098, 0.7404, 0.5188, 0.7338, 0.6016, 0.7289, 0.5098, 0.7404, 0.5098, 0.6313, 0.5188, 0.6359, 0.5188, 0.7338, 0.5098, 0.5098, 0.6106, 0.5135, 0.604, 0.5195, 0.5163, 0.5148, 0.6106, 0.5135, 0.6106, 0.6144, 0.604, 0.6101, 0.604, 0.5195, 0.6106, 0.6144, 0.5098, 0.6177, 0.5163, 0.6144, 0.604, 0.6101, 0.5098, 0.6177, 0.5098, 0.5098, 0.5163, 0.5148, 0.5163, 0.6144, 0.4954, 0.5, 0.4954, 0.5, 0.4954, 0.4773, 0.4954, 0.4773, 0.4954, 0.25, 0.4954, 0.25, 0.4954, 0.2727, 0.4954, 0.2727, 0.4954, 0.25, 0.4954, 0.375, 0.4954, 0.375, 0.4954, 0.2727, 0.4954, 0.5, 0.4954, 0.375, 0.4954, 0.375, 0.4954, 0.4773, 0.4954, 0.25, 0.4954, 0.25, 0.4954, 0.2727, 0.4954, 0.2727, 0.4954, 0.375, 0.4954, 0.25, 0.4954, 0.2727, 0.4954, 0.375, 0.4954, 0.5, 0.4954, 0.5, 0.4954, 0.4773, 0.4954, 0.4773, 0.4954, 0.375, 0.4954, 0.5, 0.4954, 0.4773, 0.4954, 0.375, 0.4954, 0.375, 0.4791, 0.2441, 0.4954, 0.25, 0.4954, 0.375, 0.607, 0.5002, 0.4954, 0.5, 0.4954, 0.5, 0.6114, 0.5, 0.4791, 0.2441, 0.6068, 0.2497, 0.6114, 0.25, 0.4954, 0.25, 0.75, 0.5073, 0.625, 0.5073, 0.625, 0.5, 0.75, 0.5, 0.4954, 0.5, 0.4954, 0.375, 0.4954, 0.375, 0.4954, 0.5, 0.875, 0.5073, 0.75, 0.5073, 0.75, 0.5, 0.875, 0.5, 0.4954, 0.375, 0.4954, 0.25, 0.4954, 0.25, 0.4954, 0.375, 0.6114, 0.5, 0.4954, 0.5, 0.4954, 0.5, 0.6114, 0.5, 0.4954, 0.25, 0.6114, 0.25, 0.6114, 0.25, 0.4954, 0.25, 0.75, 0.5, 0.625, 0.5, 0.625, 0.5, 0.75, 0.5, 0.4954, 0.5, 0.4954, 0.375, 0.4954, 0.375, 0.4954, 0.5, 0.875, 0.5, 0.75, 0.5, 0.75, 0.5, 0.875, 0.5, 0.62, 1.001, 0.6222, 0.875, 0.625, 0.875, 0.625, 1.0, 0.6197, 0.735, 0.6109, 0.627, 0.625, 0.6246, 0.625, 0.75, 0.6068, 0.2497, 0.6114, 0.1251, 0.625, 0.1254, 0.6204, 0.2398, 0.6114, 0.5, 0.6174, 0.375, 0.625, 0.375, 0.625, 0.5, 0.6222, 0.875, 0.62, 0.7487, 0.625, 0.75, 0.625, 0.875, 0.6174, 0.375, 0.6114, 0.25, 0.625, 0.25, 0.625, 0.375, 0.6109, 0.627, 0.607, 0.5002, 0.625, 0.5073, 0.625, 0.6246, 0.6114, 0.1251, 0.6166, 0.01657, 0.625, 0.0, 0.625, 0.1254, 0.607, 0.5002, 0.6114, 0.5, 0.625, 0.5, 0.625, 0.5073, 0.6114, 0.25, 0.6068, 0.2497, 0.6204, 0.2421, 0.625, 0.25, 0.6114, 0.5, 0.6114, 0.5, 0.625, 0.5, 0.625, 0.5, 0.6114, 0.25, 0.6114, 0.25, 0.625, 0.25, 0.625, 0.25, 0.6166, -0.1219, 0.4862, 0.006093, 0.4954, 0.0, 0.6114, 0.006212, 0.4954, 0.75, 0.6166, 0.7275, 0.6114, 0.7436, 0.4954, 0.75, 0.4954, 0.875, 0.4954, 0.75, 0.4954, 0.75, 0.4954, 0.875, 0.4954, 1.0, 0.4954, 0.875, 0.4954, 0.875, 0.4954, 1.0, 0.6222, 0.875, 0.62, 1.001, 0.6172, 1.0, 0.6172, 0.875, 0.62, 0.7487, 0.6222, 0.875, 0.6172, 0.875, 0.6172, 0.75, 0.4954, 0.875, 0.4954, 0.75, 0.4954, 0.75, 0.4954, 0.875, 0.0, 0.0, 0.0, 0.0, 0.0, 0.0, 0.0, 0.0, 0.4954, 1.0, 0.4954, 0.875, 0.4954, 0.875, 0.4954, 1.0, 0.0, 0.0, 0.0, 0.0, 0.0, 0.0, 0.0, 0.0, 0.4954, 0.75, 0.4954, 0.875, 0.4954, 0.875, 0.4954, 0.75, 0.4954, 0.875, 0.4954, 1.0, 0.4954, 1.0, 0.4954, 0.875, 0.4954, 0.875, 0.4954, 0.7557, 0.4954, 0.75, 0.4954, 0.875, 0.4954, 0.7557, 0.4954, 0.7557, 0.4954, 0.75, 0.4954, 0.75, 0.4954, 0.9943, 0.4954, 0.875, 0.4954, 0.875, 0.4954, 1.0, 0.4954, 0.9943, 0.4954, 0.9943, 0.4954, 1.0, 0.4954, 1.0, 0.4954, 0.7557, 0.4954, 0.875, 0.4954, 0.875, 0.4954, 0.75, 0.4954, 0.875, 0.4954, 0.9943, 0.4954, 1.0, 0.4954, 0.875, 0.4954, 0.875, 0.4954, 0.9887, 0.4954, 0.9943, 0.4954, 0.875, 0.4954, 0.7613, 0.4954, 0.875, 0.4954, 0.875, 0.4954, 0.7557, 0.4954, 0.9887, 0.4954, 0.9887, 0.4954, 0.9943, 0.4954, 0.9943, 0.4954, 0.9887, 0.4954, 0.875, 0.4954, 0.875, 0.4954, 0.9943, 0.4954, 0.7613, 0.4954, 0.7613, 0.4954, 0.7557, 0.4954, 0.7557, 0.4954, 0.875, 0.4954, 0.7613, 0.4954, 0.7557, 0.4954, 0.875, 0.4954, 0.881, 0.4954, 0.881, 0.4954, 0.8755, 0.4954, 0.8755, 0.4954, 0.9822, 0.4954, 0.8815, 0.4954, 0.875, 0.4954, 0.9887, 0.4954, 0.9822, 0.4954, 0.9822, 0.4954, 0.9887, 0.4954, 0.9887, 0.4954, 0.8815, 0.4954, 0.9822, 0.4954, 0.9887, 0.4954, 0.875, 0.4954, 0.869, 0.4954, 0.869, 0.4954, 0.8744, 0.4954, 0.8744, 0.4954, 0.8684, 0.4954, 0.7679, 0.4954, 0.7613, 0.4954, 0.875, 0.4954, 0.7679, 0.4954, 0.7679, 0.4954, 0.7613, 0.4954, 0.7613, 0.4954, 0.7679, 0.4954, 0.8684, 0.4954, 0.875, 0.4954, 0.7613, 0.4954, 0.8755, 0.4954, 0.8755, 0.4954, 0.875, 0.4954, 0.875, 0.4954, 0.881, 0.4954, 0.881, 0.4954, 0.8815, 0.4954, 0.8815, 0.4954, 0.881, 0.4954, 0.8755, 0.4954, 0.875, 0.4954, 0.8815, 0.4954, 0.8755, 0.4954, 0.881, 0.4954, 0.8815, 0.4954, 0.875, 0.4954, 0.8744, 0.4954, 0.8744, 0.4954, 0.875, 0.4954, 0.875, 0.4954, 0.869, 0.4954, 0.869, 0.4954, 0.8684, 0.4954, 0.8684, 0.4954, 0.869, 0.4954, 0.8744, 0.4954, 0.875, 0.4954, 0.8684, 0.4954, 0.8744, 0.4954, 0.869, 0.4954, 0.8684, 0.4954, 0.875, 0.375, 0.0, 0.625, 0.0, 0.625, 0.25, 0.375, 0.25, 0.375, 0.25, 0.625, 0.25, 0.625, 0.5, 0.375, 0.5, 0.375, 0.5, 0.625, 0.5, 0.625, 0.75, 0.375, 0.75, 0.375, 0.75, 0.625, 0.75, 0.625, 1.0, 0.375, 1.0, 0.125, 0.5, 0.375, 0.5, 0.375, 0.75, 0.125, 0.75, 0.625, 0.5, 0.875, 0.5, 0.875, 0.75, 0.625, 0.75, 0.375, 0.0, 0.625, 0.0, 0.625, 0.25, 0.375, 0.25, 0.375, 0.25, 0.625, 0.25, 0.625, 0.5, 0.375, 0.5, 0.375, 0.5, 0.625, 0.5, 0.625, 0.75, 0.375, 0.75, 0.375, 0.75, 0.625, 0.75, 0.625, 1.0, 0.375, 1.0, 0.125, 0.5, 0.375, 0.5, 0.375, 0.75, 0.125, 0.75, 0.625, 0.5, 0.875, 0.5, 0.875, 0.75, 0.625, 0.75, 0.375, 0.0, 0.625, 0.0, 0.625, 0.25, 0.375, 0.25, 0.375, 0.25, 0.625, 0.25, 0.625, 0.5, 0.375, 0.5, 0.375, 0.5, 0.625, 0.5, 0.625, 0.75, 0.375, 0.75, 0.375, 0.75, 0.625, 0.75, 0.625, 1.0, 0.375, 1.0, 0.125, 0.5, 0.375, 0.5, 0.375, 0.75, 0.125, 0.75, 0.625, 0.5, 0.875, 0.5, 0.875, 0.75, 0.625, 0.75, 0.625, 0.5, 0.875, 0.5, 0.875, 0.75, 0.625, 0.75, 0.375, 0.0, 0.625, 0.0, 0.625, 0.25, 0.375, 0.25, 0.375, 0.75, 0.625, 0.75, 0.625, 1.0, 0.375, 1.0, 0.625, 0.5, 0.875, 0.5, 0.875, 0.75, 0.625, 0.75, 0.375, 0.75, 0.625, 0.75, 0.625, 1.0, 0.375, 1.0, 0.625, 0.5, 0.875, 0.5, 0.875, 0.75, 0.625, 0.75, 1.0, 0.5, 1.0, 1.0, 0.9688, 1.0, 0.9688, 0.5, 0.9688, 0.5, 0.9688, 1.0, 0.9375, 1.0, 0.9375, 0.5, 0.9375, 0.5, 0.9375, 1.0, 0.9062, 1.0, 0.9062, 0.5, 0.9062, 0.5, 0.9062, 1.0, 0.875, 1.0, 0.875, 0.5, 0.875, 0.5, 0.875, 1.0, 0.8438, 1.0, 0.8438, 0.5, 0.8438, 0.5, 0.8438, 1.0, 0.8125, 1.0, 0.8125, 0.5, 0.8125, 0.5, 0.8125, 1.0, 0.7812, 1.0, 0.7812, 0.5, 0.7812, 0.5, 0.7812, 1.0, 0.75, 1.0, 0.75, 0.5, 0.75, 0.5, 0.75, 1.0, 0.7188, 1.0, 0.7188, 0.5, 0.7188, 0.5, 0.7188, 1.0, 0.6875, 1.0, 0.6875, 0.5, 0.6875, 0.5, 0.6875, 1.0, 0.6562, 1.0, 0.6562, 0.5, 0.6562, 0.5, 0.6562, 1.0, 0.625, 1.0, 0.625, 0.5, 0.625, 0.5, 0.625, 1.0, 0.5938, 1.0, 0.5938, 0.5, 0.5938, 0.5, 0.5938, 1.0, 0.5625, 1.0, 0.5625, 0.5, 0.5625, 0.5, 0.5625, 1.0, 0.5312, 1.0, 0.5312, 0.5, 0.5312, 0.5, 0.5312, 1.0, 0.5, 1.0, 0.5, 0.5, 0.5, 0.5, 0.5, 1.0, 0.4688, 1.0, 0.4688, 0.5, 0.4688, 0.5, 0.4688, 1.0, 0.4375, 1.0, 0.4375, 0.5, 0.4375, 0.5, 0.4375, 1.0, 0.4062, 1.0, 0.4062, 0.5, 0.4062, 0.5, 0.4062, 1.0, 0.375, 1.0, 0.375, 0.5, 0.375, 0.5, 0.375, 1.0, 0.3438, 1.0, 0.3438, 0.5, 0.3438, 0.5, 0.3438, 1.0, 0.3125, 1.0, 0.3125, 0.5, 0.3125, 0.5, 0.3125, 1.0, 0.2812, 1.0, 0.2812, 0.5, 0.2812, 0.5, 0.2812, 1.0, 0.25, 1.0, 0.25, 0.5, 0.25, 0.5, 0.25, 1.0, 0.2188, 1.0, 0.2188, 0.5, 0.2188, 0.5, 0.2188, 1.0, 0.1875, 1.0, 0.1875, 0.5, 0.1875, 0.5, 0.1875, 1.0, 0.1562, 1.0, 0.1562, 0.5, 0.1562, 0.5, 0.1562, 1.0, 0.125, 1.0, 0.125, 0.5, 0.125, 0.5, 0.125, 1.0, 0.09375, 1.0, 0.09375, 0.5, 0.09375, 0.5, 0.09375, 1.0, 0.0625, 1.0, 0.0625, 0.5, 0.2968, 0.4854, 0.25, 0.49, 0.2032, 0.4854, 0.1582, 0.4717, 0.1167, 0.4496, 0.08029, 0.4197, 0.05045, 0.3833, 0.02827, 0.3418, 0.01461, 0.2968, 0.01, 0.25, 0.01461, 0.2032, 0.02827, 0.1582, 0.05045, 0.1167, 0.08029, 0.08029, 0.1167, 0.05045, 0.1582, 0.02827, 0.2032, 0.01461, 0.25, 0.01, 0.2968, 0.01461, 0.3418, 0.02827, 0.3833, 0.05045, 0.4197, 0.08029, 0.4496, 0.1167, 0.4717, 0.1582, 0.4854, 0.2032, 0.49, 0.25, 0.4854, 0.2968, 0.4717, 0.3418, 0.4496, 0.3833, 0.4197, 0.4197, 0.3833, 0.4496, 0.3418, 0.4717, 0.0625, 0.5, 0.0625, 1.0, 0.03125, 1.0, 0.03125, 0.5, 0.03125, 0.5, 0.03125, 1.0, 0.0, 1.0, 0.0, 0.5, 0.75, 0.49, 0.7968, 0.4854, 0.8418, 0.4717, 0.8833, 0.4496, 0.9197, 0.4197, 0.9496, 0.3833, 0.9717, 0.3418, 0.9854, 0.2968, 0.99, 0.25, 0.9854, 0.2032, 0.9717, 0.1582, 0.9496, 0.1167, 0.9197, 0.08029, 0.8833, 0.05045, 0.8418, 0.02827, 0.7968, 0.01461, 0.75, 0.01, 0.7032, 0.01461, 0.6582, 0.02827, 0.6167, 0.05045, 0.5803, 0.08029, 0.5504, 0.1167, 0.5283, 0.1582, 0.5146, 0.2032, 0.51, 0.25, 0.5146, 0.2968, 0.5283, 0.3418, 0.5504, 0.3833, 0.5803, 0.4197, 0.6167, 0.4496, 0.6582, 0.4717, 0.7032, 0.4854, 1.0, 0.5, 1.0, 1.0, 0.9688, 1.0, 0.9688, 0.5, 0.9688, 0.5, 0.9688, 1.0, 0.9375, 1.0, 0.9375, 0.5, 0.9375, 0.5, 0.9375, 1.0, 0.9062, 1.0, 0.9062, 0.5, 0.9062, 0.5, 0.9062, 1.0, 0.875, 1.0, 0.875, 0.5, 0.875, 0.5, 0.875, 1.0, 0.8438, 1.0, 0.8438, 0.5, 0.8438, 0.5, 0.8438, 1.0, 0.8125, 1.0, 0.8125, 0.5, 0.8125, 0.5, 0.8125, 1.0, 0.7812, 1.0, 0.7812, 0.5, 0.7812, 0.5, 0.7812, 1.0, 0.75, 1.0, 0.75, 0.5, 0.75, 0.5, 0.75, 1.0, 0.7188, 1.0, 0.7188, 0.5, 0.7188, 0.5, 0.7188, 1.0, 0.6875, 1.0, 0.6875, 0.5, 0.6875, 0.5, 0.6875, 1.0, 0.6562, 1.0, 0.6562, 0.5, 0.6562, 0.5, 0.6562, 1.0, 0.625, 1.0, 0.625, 0.5, 0.625, 0.5, 0.625, 1.0, 0.5938, 1.0, 0.5938, 0.5, 0.5938, 0.5, 0.5938, 1.0, 0.5625, 1.0, 0.5625, 0.5, 0.5625, 0.5, 0.5625, 1.0, 0.5312, 1.0, 0.5312, 0.5, 0.5312, 0.5, 0.5312, 1.0, 0.5, 1.0, 0.5, 0.5, 0.5, 0.5, 0.5, 1.0, 0.4688, 1.0, 0.4688, 0.5, 0.4688, 0.5, 0.4688, 1.0, 0.4375, 1.0, 0.4375, 0.5, 0.4375, 0.5, 0.4375, 1.0, 0.4062, 1.0, 0.4062, 0.5, 0.4062, 0.5, 0.4062, 1.0, 0.375, 1.0, 0.375, 0.5, 0.375, 0.5, 0.375, 1.0, 0.3438, 1.0, 0.3438, 0.5, 0.3438, 0.5, 0.3438, 1.0, 0.3125, 1.0, 0.3125, 0.5, 0.3125, 0.5, 0.3125, 1.0, 0.2812, 1.0, 0.2812, 0.5, 0.2812, 0.5, 0.2812, 1.0, 0.25, 1.0, 0.25, 0.5, 0.25, 0.5, 0.25, 1.0, 0.2188, 1.0, 0.2188, 0.5, 0.2188, 0.5, 0.2188, 1.0, 0.1875, 1.0, 0.1875, 0.5, 0.1875, 0.5, 0.1875, 1.0, 0.1562, 1.0, 0.1562, 0.5, 0.1562, 0.5, 0.1562, 1.0, 0.125, 1.0, 0.125, 0.5, 0.125, 0.5, 0.125, 1.0, 0.09375, 1.0, 0.09375, 0.5, 0.09375, 0.5, 0.09375, 1.0, 0.0625, 1.0, 0.0625, 0.5, 0.2968, 0.4854, 0.25, 0.49, 0.2032, 0.4854, 0.1582, 0.4717, 0.1167, 0.4496, 0.08029, 0.4197, 0.05045, 0.3833, 0.02827, 0.3418, 0.01461, 0.2968, 0.01, 0.25, 0.01461, 0.2032, 0.02827, 0.1582, 0.05045, 0.1167, 0.08029, 0.08029, 0.1167, 0.05045, 0.1582, 0.02827, 0.2032, 0.01461, 0.25, 0.01, 0.2968, 0.01461, 0.3418, 0.02827, 0.3833, 0.05045, 0.4197, 0.08029, 0.4496, 0.1167, 0.4717, 0.1582, 0.4854, 0.2032, 0.49, 0.25, 0.4854, 0.2968, 0.4717, 0.3418, 0.4496, 0.3833, 0.4197, 0.4197, 0.3833, 0.4496, 0.3418, 0.4717, 0.0625, 0.5, 0.0625, 1.0, 0.03125, 1.0, 0.03125, 0.5, 0.03125, 0.5, 0.03125, 1.0, 0.0, 1.0, 0.0, 0.5, 0.75, 0.49, 0.7968, 0.4854, 0.8418, 0.4717, 0.8833, 0.4496, 0.9197, 0.4197, 0.9496, 0.3833, 0.9717, 0.3418, 0.9854, 0.2968, 0.99, 0.25, 0.9854, 0.2032, 0.9717, 0.1582, 0.9496, 0.1167, 0.9197, 0.08029, 0.8833, 0.05045, 0.8418, 0.02827, 0.7968, 0.01461, 0.75, 0.01, 0.7032, 0.01461, 0.6582, 0.02827, 0.6167, 0.05045, 0.5803, 0.08029, 0.5504, 0.1167, 0.5283, 0.1582, 0.5146, 0.2032, 0.51, 0.25, 0.5146, 0.2968, 0.5283, 0.3418, 0.5504, 0.3833, 0.5803, 0.4197, 0.6167, 0.4496, 0.6582, 0.4717, 0.7032, 0.4854])
me_cube.materials.append(mat_material)
me_cube.use_mirror_vertex_groups = False
me_cube.update()

# ---- objects
ob_cube = bpy.data.objects.new('Cube', me_cube)
ob_light = bpy.data.objects.new('Light', light_light)
ob_camera = bpy.data.objects.new('Camera', cam_camera)

# ---- transforms, parenting, visibility, modifiers, constraints
ob_cube.location = (-0.2188, -0.05035, 0.3611)
ob_cube.lock_rotations_4d = False
ob_cube.empty_display_type = 'ARROWS'
ob_cube.lineart.crease_threshold = 0.0
_m = ob_cube.modifiers.new('Mirror', 'MIRROR')
_m = ob_cube.modifiers.new('Subdivision', 'SUBSURF')
_m.levels = 3
ob_light.location = (4.076, 1.005, 5.904)
ob_light.rotation_euler = (0.6503, 0.05522, 1.866)
ob_light.lock_rotations_4d = False
ob_light.empty_display_type = 'ARROWS'
ob_light.color = (0.0, 0.0, 0.0, 0.0)
ob_light.lineart.crease_threshold = 0.0
ob_camera.location = (7.359, -6.926, 4.958)
ob_camera.rotation_euler = (1.109, 0.0, 0.8149)
ob_camera.lock_rotations_4d = False
ob_camera.empty_display_type = 'ARROWS'
ob_camera.color = (0.0, 0.0, 0.0, 0.0)
ob_camera.display_type = 'WIRE'
ob_camera.lineart.crease_threshold = 0.0

# ---- collection membership
col_collection.objects.link(ob_cube)
col_collection.objects.link(ob_light)
col_collection.objects.link(ob_camera)

# ---- scene / render settings (as saved in the file)
scene.camera = ob_camera
scene.frame_start = 1; scene.frame_end = 250; scene.frame_set(1)
scene.render.engine = 'BLENDER_EEVEE_NEXT'
bpy.context.view_layer.update()
